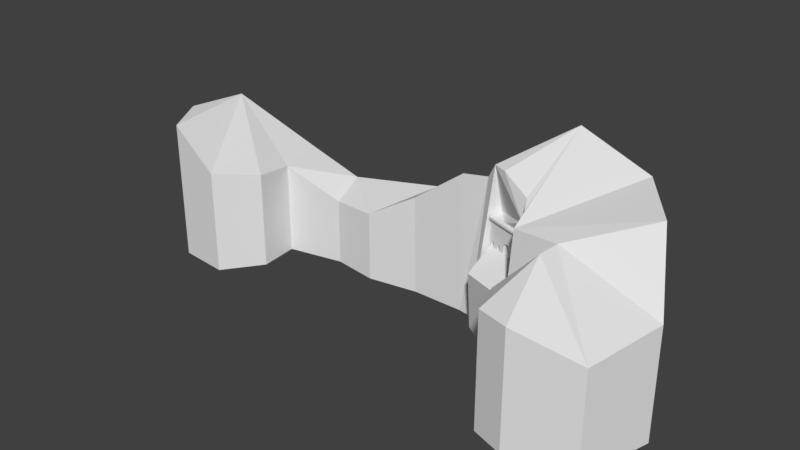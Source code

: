 # Source: Mountainv2.blend  (saved by Blender 2.78.0; exported with 4.5.12 LTS)
import bpy
from mathutils import Matrix  # noqa: F401  (used for matrix-valued properties, if any)

bpy.ops.wm.read_factory_settings(use_empty=True)
scene = bpy.context.scene
scene.name = 'Scene'

# ---- collections
col_collection_1 = bpy.data.collections.new('Collection 1'); scene.collection.children.link(col_collection_1)

# ---- world
world_world = bpy.data.worlds.new('World'); scene.world = world_world
world_world.color = (0.05088, 0.05088, 0.05088)
world_world.use_sun_shadow = False
world_world.sun_shadow_jitter_overblur = 0.0
world_world.cycles.sampling_method = 'MANUAL'

# ---- meshes
me_plane = bpy.data.meshes.new('Plane')
me_plane.from_pydata([(-0.5188, -0.5, -2.952), (1.366, -0.5, -2.952), (4.285, -0.5, -0.9755), (6.17, -0.5, -0.8606), (5.159, -0.5, 0.7715), (5.589, -0.5, 1.963), (8.932, -0.5, 1.864), (9.628, -0.5, -0.685), (-2.421, -0.5, -5.154), (-9.604, -0.5, -1.413), (-5.831, -0.5, -1.016), (2.369, -0.3591, -2.13), (2.289, -0.4959, -2.798), (6.124, -0.5, -0.05603), (6.715, -0.5, 2.327), (8.337, -0.5, -2.936), (6.781, -0.5, -4.955), (4.133, -0.5, -5.187), (0.9551, -0.5, -5.286), (-4.242, -0.5, -4.194), (-6.36, -0.5, -4.161), (-9.207, -0.5, -3.399), (-8.644, -0.5, 0.1757), (-6.824, -0.5, 0.3412), (-5.963, -0.5, -2.439), (-3.944, -0.5, -2.87), (-2.322, -0.5, -2.638), (-0.574, 3.066, -2.952), (2.654, 5.215, -2.816), (2.307, 4.656, -2.978), (1.366, 4.5, -2.952), (4.238, 4.807, -2.192), (4.641, 4.424, -0.9734), (6.17, 4.5, -0.8606), (6.124, 4.5, -0.05603), (5.159, 3.452, 0.7715), (5.589, 3.514, 1.963), (6.715, 3.576, 2.327), (8.932, 3.021, 1.864), (9.628, 3.36, -0.685), (8.337, 5.103, -2.936), (6.781, 5.275, -4.955), (4.133, 6.14, -5.187), (0.9551, 3.05, -5.286), (-1.336, 2.446, -5.154), (-4.242, 2.295, -4.194), (-6.36, 2.948, -4.161), (-9.207, 4.5, -3.399), (-9.604, 4.5, -1.413), (-8.644, 4.5, 0.1757), (-6.824, 3.246, 0.3412), (-5.831, 3.008, -1.016), (-5.963, 2.828, -2.439), (-3.944, 1.902, -2.87), (-2.322, 2.023, -2.638), (2.73, 2.495, -3.173), (3.162, 5.229, -2.581), (4.476, 4.609, -1.725), (4.381, 3.37, -2.159), (4.289, 4.064, -1.97), (2.66, 2.495, -2.716), (4.206, 2.495, -2.191), (2.66, 3.519, -2.716), (4.206, 3.519, -2.191), (2.73, 3.519, -3.173), (3.236, 3.519, -2.587), (4.213, 2.495, -2.232), (4.213, 3.519, -2.232), (2.66, 3.007, -2.716), (3.465, 2.876, -2.443), (4.206, 3.007, -2.191), (3.433, 3.519, -2.453), (3.433, 3.007, -2.453), (2.66, 2.751, -2.716), (4.206, 3.263, -2.191), (3.046, 3.519, -2.585), (2.66, 3.263, -2.716), (4.206, 2.751, -2.191), (3.82, 3.519, -2.322), (3.433, 3.263, -2.453), (2.66, 2.559, -2.716), (3.046, 3.007, -2.585), (3.82, 3.007, -2.322), (3.82, 2.751, -2.322), (3.046, 2.751, -2.585), (3.046, 3.263, -2.585), (3.82, 3.263, -2.322), (4.206, 3.445, -2.191), (3.433, 3.445, -2.453), (2.66, 3.445, -2.716), (3.046, 3.445, -2.585), (3.82, 3.445, -2.322), (4.178, 3.445, -2.107), (4.178, 3.519, -2.107), (3.018, 3.519, -2.501), (2.631, 3.519, -2.633), (3.791, 3.519, -2.239), (3.405, 3.519, -2.37), (3.405, 3.445, -2.37), (3.018, 3.445, -2.501), (3.791, 3.445, -2.239), (2.631, 3.445, -2.633), (2.66, 2.623, -2.716), (4.013, 2.495, -2.256), (3.24, 2.495, -2.519), (4.206, 2.879, -2.191), (3.433, 2.879, -2.453), (2.853, 3.007, -2.65), (3.626, 3.007, -2.388), (2.66, 2.879, -2.716), (3.626, 2.495, -2.388), (2.853, 2.495, -2.65), (4.206, 2.623, -2.191), (3.24, 3.007, -2.519), (4.013, 3.007, -2.256), (3.82, 2.879, -2.322), (3.626, 2.751, -2.388), (4.013, 2.751, -2.256), (3.046, 2.879, -2.585), (2.853, 2.751, -2.65), (3.24, 2.751, -2.519), (3.24, 2.623, -2.519), (2.853, 2.623, -2.65), (2.853, 2.879, -2.65), (4.013, 2.623, -2.256), (3.626, 2.623, -2.388), (3.626, 2.879, -2.388), (4.013, 2.879, -2.256), (3.24, 2.879, -2.519), (3.723, 2.495, -2.355), (2.95, 2.495, -2.618), (4.206, 2.687, -2.191), (3.82, 2.687, -2.322), (3.916, 2.751, -2.289), (3.046, 2.687, -2.585), (2.756, 2.751, -2.683), (3.143, 2.751, -2.552), (2.66, 2.687, -2.716), (3.916, 2.495, -2.289), (3.143, 2.495, -2.552), (4.206, 2.559, -2.191), (3.723, 2.751, -2.355), (4.11, 2.751, -2.224), (2.95, 2.751, -2.618), (3.24, 2.687, -2.519), (3.24, 2.559, -2.519), (3.143, 2.623, -2.552), (2.853, 2.687, -2.65), (2.853, 2.559, -2.65), (2.95, 2.623, -2.618), (4.013, 2.687, -2.256), (4.013, 2.559, -2.256), (3.916, 2.623, -2.289), (3.626, 2.687, -2.388), (3.626, 2.559, -2.388), (3.723, 2.623, -2.355), (3.723, 2.559, -2.355), (3.916, 2.559, -2.289), (3.916, 2.687, -2.289), (2.95, 2.559, -2.618), (2.756, 2.687, -2.683), (3.143, 2.559, -2.552), (3.143, 2.687, -2.552), (2.95, 2.687, -2.618), (4.11, 2.687, -2.224), (3.723, 2.687, -2.355), (3.494, 2.867, -2.434), (3.52, 2.853, -2.425), (4.164, 2.656, -2.206), (3.543, 2.835, -2.418), (3.562, 2.812, -2.411), (3.576, 2.786, -2.407), (3.585, 2.758, -2.404), (3.588, 2.729, -2.403), (3.363, 2.786, -2.705), (3.354, 2.758, -2.708), (3.351, 2.729, -2.709), (3.656, 2.495, -2.61), (3.656, 2.729, -2.61), (3.653, 2.758, -2.611), (3.645, 2.786, -2.614), (3.631, 2.812, -2.618), (3.612, 2.835, -2.624), (3.589, 2.853, -2.632), (3.562, 2.867, -2.64), (3.534, 2.876, -2.65), (3.504, 2.878, -2.659), (3.283, 2.729, -2.502), (3.286, 2.758, -2.501), (3.294, 2.786, -2.498), (3.308, 2.812, -2.494), (3.327, 2.835, -2.488), (3.35, 2.853, -2.48), (3.377, 2.867, -2.472), (3.405, 2.876, -2.462), (3.435, 2.878, -2.453), (3.818, 2.687, -2.323), (3.805, 2.686, -2.327), (3.793, 2.682, -2.331), (3.782, 2.675, -2.334), (3.772, 2.667, -2.338), (3.764, 2.656, -2.34), (3.758, 2.645, -2.342), (3.754, 2.632, -2.343), (4.156, 2.666, -2.209), (3.894, 2.675, -2.432), (3.904, 2.667, -2.429), (3.912, 2.656, -2.426), (3.918, 2.645, -2.424), (3.921, 2.632, -2.423), (3.923, 2.618, -2.422), (3.792, 2.618, -2.465), (3.794, 2.632, -2.464), (3.797, 2.645, -2.463), (3.803, 2.656, -2.461), (3.812, 2.667, -2.458), (3.821, 2.675, -2.455), (3.833, 2.682, -2.452), (3.845, 2.686, -2.448), (3.858, 2.687, -2.444), (3.883, 2.618, -2.301), (3.882, 2.632, -2.302), (3.878, 2.645, -2.303), (3.872, 2.656, -2.305), (3.864, 2.667, -2.308), (3.854, 2.675, -2.311), (3.843, 2.682, -2.315), (3.831, 2.686, -2.318), (3.753, 2.618, -2.344), (3.754, 2.495, -2.344), (3.883, 2.495, -2.3), (3.883, 2.682, -2.435), (3.87, 2.686, -2.439), (4.146, 2.674, -2.212), (3.794, 2.495, -2.465), (3.923, 2.495, -2.421), (3.588, 2.495, -2.401), (3.284, 2.495, -2.504), (3.377, 2.812, -2.701), (3.396, 2.835, -2.694), (3.419, 2.853, -2.687), (3.445, 2.867, -2.678), (3.474, 2.876, -2.669), (3.351, 2.495, -2.709), (4.17, 2.644, -2.204), (4.173, 2.631, -2.203), (4.175, 2.617, -2.202), (4.044, 2.617, -2.245), (4.046, 2.631, -2.244), (4.049, 2.644, -2.243), (4.055, 2.656, -2.241), (4.063, 2.666, -2.239), (4.073, 2.674, -2.235), (4.085, 2.681, -2.232), (4.097, 2.685, -2.228), (4.11, 2.686, -2.224), (4.134, 2.681, -2.215), (4.122, 2.685, -2.219), (4.046, 2.494, -2.245), (4.175, 2.494, -2.201), (4.2, 2.631, -2.284), (4.202, 2.617, -2.284), (4.073, 2.494, -2.327), (4.202, 2.494, -2.283), (4.071, 2.617, -2.326), (4.073, 2.631, -2.326), (4.076, 2.644, -2.325), (4.082, 2.656, -2.323), (4.09, 2.666, -2.32), (4.1, 2.674, -2.317), (4.112, 2.681, -2.313), (4.124, 2.685, -2.309), (4.136, 2.686, -2.305), (4.197, 2.644, -2.286), (4.191, 2.656, -2.288), (4.183, 2.666, -2.29), (4.173, 2.674, -2.293), (4.161, 2.681, -2.297), (4.149, 2.685, -2.301), (3.109, 2.631, -2.564), (3.11, 2.618, -2.564), (2.981, 2.494, -2.607), (3.111, 2.494, -2.563), (2.98, 2.618, -2.606), (2.981, 2.631, -2.606), (2.985, 2.644, -2.605), (2.991, 2.656, -2.603), (2.999, 2.666, -2.6), (3.009, 2.675, -2.597), (3.02, 2.681, -2.593), (3.033, 2.685, -2.589), (3.045, 2.686, -2.585), (3.105, 2.644, -2.566), (3.099, 2.656, -2.567), (3.091, 2.666, -2.57), (3.081, 2.675, -2.573), (3.07, 2.681, -2.577), (3.058, 2.685, -2.581), (2.819, 2.631, -2.663), (2.82, 2.618, -2.662), (2.691, 2.495, -2.705), (2.821, 2.495, -2.661), (2.69, 2.618, -2.705), (2.691, 2.631, -2.704), (2.695, 2.644, -2.703), (2.701, 2.656, -2.701), (2.709, 2.666, -2.699), (2.719, 2.675, -2.695), (2.73, 2.681, -2.692), (2.743, 2.685, -2.688), (2.755, 2.686, -2.684), (2.816, 2.644, -2.664), (2.81, 2.656, -2.666), (2.801, 2.666, -2.669), (2.792, 2.675, -2.672), (2.78, 2.681, -2.675), (2.768, 2.685, -2.679), (3.153, 2.631, -2.697), (3.154, 2.618, -2.697), (3.025, 2.494, -2.74), (3.155, 2.494, -2.696), (3.024, 2.618, -2.739), (3.025, 2.631, -2.739), (3.029, 2.644, -2.738), (3.035, 2.656, -2.736), (3.043, 2.666, -2.733), (3.053, 2.675, -2.73), (3.064, 2.681, -2.726), (3.076, 2.685, -2.722), (3.089, 2.686, -2.718), (3.149, 2.644, -2.699), (3.143, 2.656, -2.701), (3.135, 2.666, -2.703), (3.125, 2.675, -2.706), (3.114, 2.681, -2.71), (3.102, 2.685, -2.714), (2.864, 2.631, -2.799), (2.865, 2.618, -2.799), (2.736, 2.495, -2.841), (2.866, 2.495, -2.797), (2.735, 2.618, -2.841), (2.736, 2.631, -2.84), (2.74, 2.644, -2.839), (2.746, 2.656, -2.837), (2.754, 2.666, -2.835), (2.764, 2.675, -2.831), (2.775, 2.681, -2.828), (2.788, 2.685, -2.824), (2.8, 2.686, -2.82), (2.86, 2.644, -2.8), (2.854, 2.656, -2.802), (2.846, 2.666, -2.805), (2.837, 2.675, -2.808), (2.825, 2.681, -2.812), (2.813, 2.685, -2.816), (4.179, 1.95, -1.078), (2.632, 1.95, -1.603)], [], [(15, 16, 41, 40), (26, 0, 27, 54), (16, 17, 42, 41), (17, 18, 43, 42), (12, 11, 55, 28, 29), (18, 8, 44, 43), (0, 1, 30, 27), (8, 19, 45, 44), (58, 32, 59), (19, 20, 46, 45), (2, 3, 33, 32), (20, 21, 47, 46), (3, 13, 34, 33), (21, 9, 48, 47), (13, 4, 35, 34), (9, 22, 49, 48), (4, 5, 36, 35), (22, 23, 50, 49), (5, 14, 37, 36), (23, 10, 51, 50), (14, 6, 38, 37), (10, 24, 52, 51), (6, 7, 39, 38), (24, 25, 53, 52), (7, 15, 40, 39), (1, 12, 29, 30), (25, 26, 54, 53), (29, 43, 30), (30, 43, 27), (43, 44, 27), (27, 44, 54), (54, 44, 45, 53), (52, 46, 47), (52, 53, 45, 46), (52, 47, 51), (51, 47, 50), (50, 47, 49), (49, 47, 48), (42, 28, 56, 31), (42, 43, 29, 28), (42, 31, 57, 32), (42, 32, 41), (41, 32, 40), (40, 32, 33, 39), (38, 34, 37), (38, 39, 33, 34), (37, 34, 36), (36, 34, 35), (32, 57, 59), (57, 31, 59), (31, 56, 59), (56, 28, 59), (59, 67, 58), (59, 65, 67), (32, 58, 61, 2), (59, 64, 65), (28, 64, 59), (61, 355, 2), (0, 26, 25, 24, 10, 23, 22, 9, 21, 20, 19, 8, 18, 17, 16, 15, 7, 6, 14, 5, 4, 13, 3, 2, 11, 12, 1), (75, 62, 95, 94), (61, 66, 67, 63, 87, 74, 70, 105, 77, 131, 112, 140), (62, 64, 55, 60, 80, 102, 137, 73, 109, 68, 76, 89), (63, 67, 65, 64, 62, 75, 71, 78), (63, 78, 96, 93), (128, 106, 72, 113), (127, 105, 70, 114), (126, 115, 82, 108), (165, 132, 83, 141), (164, 131, 77, 142), (123, 118, 81, 107), (163, 134, 84, 143), (89, 90, 99, 101), (68, 107, 81, 85, 76), (81, 113, 72, 79, 85), (71, 75, 94, 97), (72, 108, 82, 86, 79), (82, 114, 70, 74, 86), (79, 86, 91, 88), (76, 85, 90, 89), (85, 79, 88, 90), (86, 74, 87, 91), (100, 92, 93, 96), (99, 98, 97, 94), (101, 99, 94, 95), (98, 100, 96, 97), (90, 88, 98, 99), (78, 71, 97, 96), (91, 87, 92, 100), (88, 91, 100, 98), (87, 63, 93, 92), (62, 89, 101, 95), (162, 144, 120, 136), (161, 145, 121, 146), (160, 147, 119, 135), (109, 123, 107, 68), (73, 135, 119, 123, 109), (119, 143, 84, 118, 123), (158, 150, 117, 133), (157, 151, 124, 152), (106, 126, 108, 72), (110, 129, 156, 154), (116, 141, 83, 115, 126), (115, 127, 114, 82), (83, 133, 117, 127, 115), (117, 142, 77, 105, 127), (118, 128, 113, 81), (84, 136, 120, 128, 118), (154, 156, 155, 125), (138, 103, 151, 157), (132, 158, 133, 83), (152, 124, 150, 158), (148, 159, 149, 122), (111, 130, 159, 148), (137, 160, 135, 73), (139, 104, 145, 161), (134, 162, 136, 84), (146, 121, 144, 162), (147, 163, 143, 119), (122, 149, 163, 147), (150, 164, 142, 117), (153, 165, 141, 116), (125, 155, 165, 153), (272, 271, 270, 269, 268, 267, 266, 265, 264, 262, 263, 261, 260, 273, 274, 275, 276, 277, 278), (230, 138, 220), (236, 110, 173), (138, 157, 220), (155, 156, 228), (222, 221, 152), (165, 155, 202), (221, 220, 152), (132, 196, 227), (226, 158, 227), (158, 132, 227), (132, 165, 196), (152, 158, 222), (198, 165, 199), (199, 165, 200), (165, 201, 200), (201, 165, 202), (155, 203, 202), (203, 155, 228), (112, 131, 244), (228, 129, 229), (158, 225, 224), (165, 198, 197), (197, 198, 217, 218), (158, 224, 223), (165, 197, 196), (158, 223, 222), (220, 157, 152), (228, 156, 129), (158, 226, 225), (219, 218, 217, 216, 215, 214, 213, 212, 211, 234, 235, 210, 209, 208, 207, 206, 205, 231, 232), (227, 196, 219, 232), (220, 221, 209, 210), (198, 199, 216, 217), (252, 251, 268, 269), (221, 222, 208, 209), (199, 200, 215, 216), (228, 229, 234, 211), (222, 223, 207, 208), (200, 201, 214, 215), (229, 230, 235, 234), (230, 220, 210, 235), (223, 224, 206, 207), (201, 202, 213, 214), (224, 225, 205, 206), (202, 203, 212, 213), (225, 226, 231, 205), (203, 228, 211, 212), (196, 197, 218, 219), (226, 227, 232, 231), (154, 125, 173), (189, 190, 128), (188, 189, 120), (172, 173, 116), (116, 126, 171), (169, 170, 126), (166, 167, 126), (187, 188, 120), (126, 106, 195), (194, 106, 128), (193, 194, 128), (192, 128, 191), (128, 190, 191), (173, 125, 153), (116, 171, 172), (173, 153, 116), (145, 237, 187), (173, 110, 154), (194, 193, 241, 242), (126, 170, 171), (167, 169, 126), (126, 69, 166), (106, 194, 195), (126, 195, 69), (120, 189, 128), (144, 187, 120), (121, 187, 144), (121, 145, 187), (145, 104, 237), (128, 192, 193), (185, 186, 242, 241, 240, 239, 238, 174, 175, 176, 243, 177, 178, 179, 180, 181, 182, 183, 184), (166, 69, 185, 184), (195, 194, 242, 186), (236, 173, 178, 177), (188, 187, 176, 175), (167, 166, 184, 183), (187, 237, 243, 176), (189, 188, 175, 174), (169, 167, 183, 182), (190, 189, 174, 238), (170, 169, 182, 181), (191, 190, 238, 239), (171, 170, 181, 180), (69, 195, 186, 185), (192, 191, 239, 240), (172, 171, 180, 179), (193, 192, 240, 241), (173, 172, 179, 178), (140, 246, 259), (204, 131, 233), (233, 131, 256), (131, 257, 256), (257, 164, 255), (164, 254, 255), (254, 150, 253), (150, 252, 253), (252, 150, 251), (251, 150, 250), (250, 150, 249), (249, 124, 248), (112, 245, 246), (258, 247, 151), (61, 140, 259), (140, 112, 246), (131, 168, 244), (103, 258, 151), (131, 164, 257), (164, 150, 254), (151, 247, 124), (131, 204, 168), (150, 124, 249), (60, 55, 11), (247, 248, 124), (112, 244, 245), (168, 204, 275, 274), (248, 247, 264, 265), (250, 249, 266, 267), (253, 252, 269, 270), (204, 233, 276, 275), (258, 259, 263, 262), (233, 256, 277, 276), (254, 253, 270, 271), (256, 257, 278, 277), (251, 250, 267, 268), (255, 254, 271, 272), (249, 248, 265, 266), (257, 255, 272, 278), (259, 246, 261, 263), (245, 244, 273, 260), (247, 258, 262, 264), (244, 168, 274, 273), (246, 245, 260, 261), (294, 295, 333, 332), (316, 310, 348, 354), (163, 291, 134), (134, 291, 162), (291, 297, 162), (291, 163, 290), (290, 163, 289), (289, 163, 288), (288, 163, 287), (287, 163, 286), (286, 163, 285), (285, 163, 284), (284, 163, 283), (163, 149, 283), (130, 281, 283, 159), (149, 159, 283), (146, 280, 161), (139, 161, 280, 282), (146, 162, 280), (280, 162, 279), (279, 162, 292), (292, 162, 293), (293, 162, 294), (294, 162, 295), (295, 162, 296), (296, 162, 297), (329, 328, 327, 326, 325, 324, 323, 322, 321, 319, 320, 318, 317, 330, 331, 332, 333, 334, 335), (288, 287, 325, 326), (295, 296, 334, 333), (289, 288, 326, 327), (280, 279, 317, 318), (296, 297, 335, 334), (290, 289, 327, 328), (281, 282, 320, 319), (297, 291, 329, 335), (291, 290, 328, 329), (284, 283, 321, 322), (282, 280, 318, 320), (279, 292, 330, 317), (285, 284, 322, 323), (283, 281, 319, 321), (292, 293, 331, 330), (286, 285, 323, 324), (293, 294, 332, 331), (287, 286, 324, 325), (160, 310, 147), (137, 310, 160), (310, 137, 309), (309, 137, 308), (308, 137, 307), (307, 137, 306), (306, 137, 305), (305, 137, 304), (304, 137, 303), (303, 137, 302), (137, 102, 302), (80, 302, 102), (302, 80, 300), (80, 60, 300), (301, 111, 148), (301, 148, 299), (148, 122, 299), (147, 299, 122), (299, 147, 298), (298, 147, 311), (311, 147, 312), (312, 147, 313), (313, 147, 314), (314, 147, 315), (315, 147, 316), (160, 316, 147), (348, 347, 346, 345, 344, 343, 342, 341, 340, 338, 339, 337, 336, 349, 350, 351, 352, 353, 354), (310, 309, 347, 348), (303, 302, 340, 341), (301, 299, 337, 339), (298, 311, 349, 336), (304, 303, 341, 342), (302, 300, 338, 340), (311, 312, 350, 349), (305, 304, 342, 343), (312, 313, 351, 350), (306, 305, 343, 344), (313, 314, 352, 351), (307, 306, 344, 345), (314, 315, 353, 352), (308, 307, 345, 346), (299, 298, 336, 337), (315, 316, 354, 353), (309, 308, 346, 347), (300, 301, 339, 338), (67, 66, 58), (58, 66, 61), (237, 104, 243), (104, 139, 282, 281, 130, 111, 301, 300, 60, 356, 355, 61, 259, 258, 103, 138, 230, 229, 129, 110), (2, 355, 11), (11, 356, 60), (356, 11, 355), (237, 236, 177, 243), (55, 64, 28)])
me_plane.use_remesh_preserve_volume = False
me_plane.use_remesh_preserve_attributes = False
me_plane.use_mirror_vertex_groups = False
me_plane.update()

# ---- objects
ob_mountain = bpy.data.objects.new('Mountain', me_plane)
ob_inner_wall = bpy.data.objects.new('Inner Wall', None)
ob_outter_wall = bpy.data.objects.new('Outter wall', None)
ob_tower = bpy.data.objects.new('Tower', None)
ob_wall = bpy.data.objects.new('Wall', None)

# ---- transforms, parenting, visibility, modifiers, constraints
ob_mountain.location = (-0.5, 0.0, 0.5)
ob_mountain.rotation_euler = (1.571, 0.0, 0.0)
ob_mountain.lineart.crease_threshold = 0.0
ob_inner_wall.location = (0.0, 0.0, 0.0)
ob_outter_wall.location = (0.0, 0.0, 0.0)
ob_tower.location = (0.0, 0.0, 0.0)
ob_wall.location = (0.0, 0.0, 0.0)

# ---- collection membership
col_collection_1.objects.link(ob_mountain)
col_collection_1.objects.link(ob_inner_wall)
col_collection_1.objects.link(ob_outter_wall)
col_collection_1.objects.link(ob_tower)
col_collection_1.objects.link(ob_wall)

# ---- scene / render settings (as saved in the file)
scene.frame_start = 1; scene.frame_end = 250; scene.frame_set(1)
scene.render.engine = 'CYCLES'
scene.render.resolution_percentage = 50
scene.render.dither_intensity = 0.0
scene.cycles.use_denoising = False
scene.cycles.samples = 128
scene.cycles.sampling_pattern = 'TABULATED_SOBOL'
scene.cycles.light_sampling_threshold = 0.0
scene.cycles.use_adaptive_sampling = False
scene.cycles.use_light_tree = False
scene.cycles.blur_glossy = 0.0
scene.cycles.sample_clamp_indirect = 0.0
scene.cycles.debug_use_hair_bvh = False
scene.view_settings.view_transform = 'Standard'
bpy.context.view_layer.update()

# ---- added for rendering (the .blend has no active camera and no usable light): camera, sun
cam_auto = bpy.data.cameras.new('AutoCamera')
cam_auto.lens = 50.0
cam_auto.sensor_width = 36.0
cam_auto.clip_end = 1000.0
ob_auto_camera = bpy.data.objects.new('AutoCamera', cam_auto)
scene.collection.objects.link(ob_auto_camera)
ob_auto_camera.location = (19.6109, -22.6396, 19.3993)
ob_auto_camera.rotation_euler = (1.09748, -7.21219e-08, 0.694738)
scene.camera = ob_auto_camera
light_auto_sun = bpy.data.lights.new('AutoSun', 'SUN')
light_auto_sun.energy = 3.0
light_auto_sun.angle = 0.0523599
ob_auto_sun = bpy.data.objects.new('AutoSun', light_auto_sun)
scene.collection.objects.link(ob_auto_sun)
ob_auto_sun.rotation_euler = (0.872665, 0.174533, 0.523599)
bpy.context.view_layer.update()
